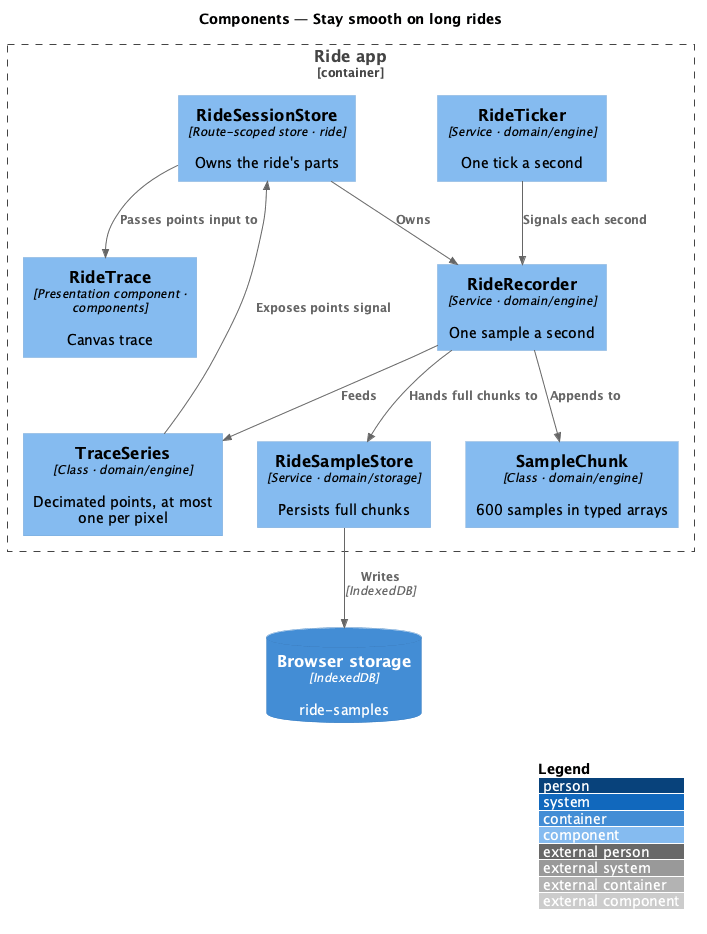

The diagram above was rendered by PlantUML. Its source (embedded in the PNG):
@startuml
!include <C4/C4_Component>
LAYOUT_WITH_LEGEND()
title Components — Stay smooth on long rides

ContainerDb(idb, "Browser storage", "IndexedDB", "ride-samples")
Container_Boundary(app, "Ride app") {
  Component(store, "RideSessionStore", "Route-scoped store · ride", "Owns the ride's parts")
  Component(ticker, "RideTicker", "Service · domain/engine", "One tick a second")
  Component(recorder, "RideRecorder", "Service · domain/engine", "One sample a second")
  Component(chunk, "SampleChunk", "Class · domain/engine", "600 samples in typed arrays")
  Component(series, "TraceSeries", "Class · domain/engine", "Decimated points, at most one per pixel")
  Component(samples, "RideSampleStore", "Service · domain/storage", "Persists full chunks")
  Component(trace, "RideTrace", "Presentation component · components", "Canvas trace")
}
Rel(store, recorder, "Owns")
Rel(ticker, recorder, "Signals each second")
Rel(recorder, chunk, "Appends to")
Rel(recorder, samples, "Hands full chunks to")
Rel(recorder, series, "Feeds")
Rel(samples, idb, "Writes", "IndexedDB")
Rel(store, trace, "Passes points input to")
Rel(series, store, "Exposes points signal")
@enduml